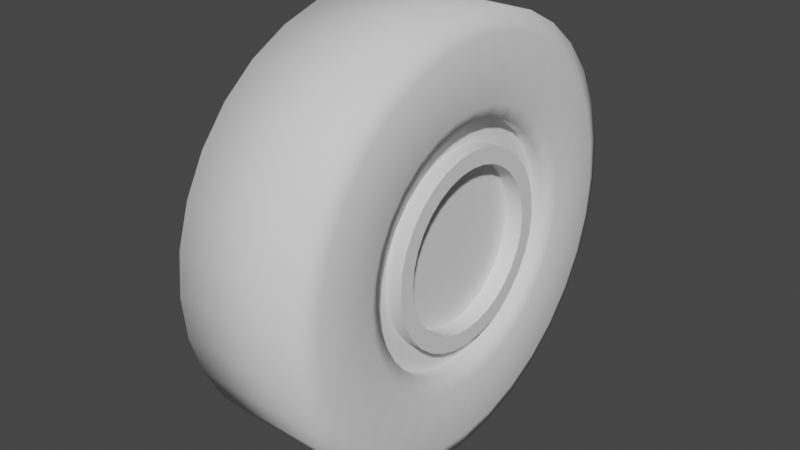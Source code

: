 # Source: car_wheel.blend  (saved by Blender 2.83.18; exported with 4.5.12 LTS)
import bpy
from mathutils import Matrix  # noqa: F401  (used for matrix-valued properties, if any)

bpy.ops.wm.read_factory_settings(use_empty=True)
scene = bpy.context.scene
scene.name = 'Scene'

# ---- collections
col_collection = bpy.data.collections.new('Collection'); scene.collection.children.link(col_collection)

# ---- node groups
ng_auto_smooth = bpy.data.node_groups.new('Auto Smooth', 'GeometryNodeTree')
_s = ng_auto_smooth.interface.new_socket(name='Geometry', in_out='OUTPUT', socket_type='NodeSocketGeometry')
_s = ng_auto_smooth.interface.new_socket(name='Geometry', in_out='INPUT', socket_type='NodeSocketGeometry')
_s = ng_auto_smooth.interface.new_socket(name='Angle', in_out='INPUT', socket_type='NodeSocketFloat')
_s.subtype = 'ANGLE'
_s.min_value = 0.0
_s.max_value = 3.142
ng_auto_smooth.is_modifier = True
_N = ng_auto_smooth.nodes; _L = ng_auto_smooth.links
n0 = _N.new('NodeGroupOutput'); n0.name = 'Group Output'; n0.location = (480, -100)
n1 = _N.new('NodeGroupInput'); n1.name = 'Group Input'; n1.location = (-420, -300)
n2 = _N.new('NodeGroupInput'); n2.name = 'Group Input.001'; n2.location = (-60, -100)
n3 = _N.new('GeometryNodeSetShadeSmooth'); n3.name = 'Set Shade Smooth'; n3.location = (120, -100)
n3.domain = 'EDGE'
n4 = _N.new('GeometryNodeSetShadeSmooth'); n4.name = 'Set Shade Smooth.001'; n4.location = (300, -100)
n5 = _N.new('GeometryNodeInputMeshEdgeAngle'); n5.name = 'Edge Angle'; n5.location = (-420, -220)
n6 = _N.new('GeometryNodeInputEdgeSmooth'); n6.name = 'Is Edge Smooth'; n6.location = (-60, -160)
n7 = _N.new('GeometryNodeInputShadeSmooth'); n7.name = 'Is Face Smooth'; n7.location = (-240, -340)
n8 = _N.new('FunctionNodeBooleanMath'); n8.name = 'Boolean Math'; n8.location = (-60, -220)
n9 = _N.new('FunctionNodeCompare'); n9.name = 'Compare'; n9.location = (-240, -180)
n9.operation = 'LESS_EQUAL'
_L.new(n5.outputs[0], n9.inputs[0])
_L.new(n4.outputs[0], n0.inputs[0])
_L.new(n1.outputs[1], n9.inputs[1])
_L.new(n9.outputs[0], n8.inputs[0])
_L.new(n7.outputs[0], n8.inputs[1])
_L.new(n2.outputs[0], n3.inputs[0])
_L.new(n6.outputs[0], n3.inputs[1])
_L.new(n3.outputs[0], n4.inputs[0])
_L.new(n8.outputs[0], n3.inputs[2])
n0.is_active_output = True

# ---- world
world_world = bpy.data.worlds.new('World'); scene.world = world_world
world_world.use_nodes = True; world_world.node_tree.nodes.clear()
_N = world_world.node_tree.nodes; _L = world_world.node_tree.links
n0 = _N.new('ShaderNodeOutputWorld'); n0.name = 'World Output'; n0.location = (300, 300)
n1 = _N.new('ShaderNodeBackground'); n1.name = 'Background'; n1.location = (10, 300)
n1.inputs[0].default_value = (0.05088, 0.05088, 0.05088, 1.0)
_L.new(n1.outputs[0], n0.inputs[0])
n0.is_active_output = True
world_world.color = (0.05088, 0.05088, 0.05088)
world_world.use_sun_shadow = False
world_world.sun_shadow_jitter_overblur = 0.0

# ---- meshes
me_circle = bpy.data.meshes.new('Circle')
me_circle.from_pydata([(0.0, 1.0, -0.179), (-0.1951, 0.9808, -0.179), (-0.3827, 0.9239, -0.179), (-0.5556, 0.8315, -0.179), (-0.7071, 0.7071, -0.179), (-0.8315, 0.5556, -0.179), (-0.9239, 0.3827, -0.179), (-0.9808, 0.1951, -0.179), (-1.0, 6.767e-08, -0.179), (-0.9808, -0.1951, -0.179), (-0.9239, -0.3827, -0.179), (-0.8315, -0.5556, -0.179), (-0.7071, -0.7071, -0.179), (-0.5556, -0.8315, -0.179), (-0.3827, -0.9239, -0.179), (-0.1951, -0.9808, -0.179), (3.258e-07, -1.0, -0.179), (0.1951, -0.9808, -0.179), (0.3827, -0.9239, -0.179), (0.5556, -0.8315, -0.179), (0.7071, -0.7071, -0.179), (0.8315, -0.5556, -0.179), (0.9239, -0.3827, -0.179), (0.9808, -0.1951, -0.179), (1.0, 9.578e-07, -0.179), (0.9808, 0.1951, -0.179), (0.9239, 0.3827, -0.179), (0.8315, 0.5556, -0.179), (0.7071, 0.7071, -0.179), (0.5556, 0.8315, -0.179), (0.3827, 0.9239, -0.179), (0.1951, 0.9808, -0.179), (0.0, 0.6858, -0.179), (-0.1338, 0.6726, -0.179), (-0.2625, 0.6336, -0.179), (-0.381, 0.5702, -0.179), (-0.4849, 0.4849, -0.179), (-0.5702, 0.381, -0.179), (-0.6336, 0.2625, -0.179), (-0.6726, 0.1338, -0.179), (-0.6858, 4.395e-08, -0.179), (-0.6726, -0.1338, -0.179), (-0.6336, -0.2625, -0.179), (-0.5702, -0.381, -0.179), (-0.4849, -0.4849, -0.179), (-0.381, -0.5702, -0.179), (-0.2625, -0.6336, -0.179), (-0.1338, -0.6726, -0.179), (2.235e-07, -0.6858, -0.179), (0.1338, -0.6726, -0.179), (0.2625, -0.6336, -0.179), (0.381, -0.5702, -0.179), (0.4849, -0.4849, -0.179), (0.5702, -0.381, -0.179), (0.6336, -0.2625, -0.179), (0.6726, -0.1338, -0.179), (0.6858, 6.544e-07, -0.179), (0.6726, 0.1338, -0.179), (0.6336, 0.2625, -0.179), (0.5702, 0.381, -0.179), (0.4849, 0.4849, -0.179), (0.381, 0.5702, -0.179), (0.2624, 0.6336, -0.179), (0.1338, 0.6726, -0.179), (-6.198e-16, 1.0, 0.5569), (-0.1951, 0.9808, 0.5569), (-0.3827, 0.9239, 0.5569), (-0.5556, 0.8315, 0.5569), (-0.7071, 0.7071, 0.5569), (-0.8315, 0.5556, 0.5569), (-0.9239, 0.3827, 0.5569), (-0.9808, 0.1951, 0.5569), (-1.0, 7.55e-08, 0.5569), (-0.9808, -0.1951, 0.5569), (-0.9239, -0.3827, 0.5569), (-0.8315, -0.5556, 0.5569), (-0.7071, -0.7071, 0.5569), (-0.5556, -0.8315, 0.5569), (-0.3827, -0.9239, 0.5569), (-0.1951, -0.9808, 0.5569), (3.258e-07, -1.0, 0.5569), (0.1951, -0.9808, 0.5569), (0.3827, -0.9239, 0.5569), (0.5556, -0.8315, 0.5569), (0.7071, -0.7071, 0.5569), (0.8315, -0.5556, 0.5569), (0.9239, -0.3827, 0.5569), (0.9808, -0.1951, 0.5569), (1.0, 9.656e-07, 0.5569), (0.9808, 0.1951, 0.5569), (0.9239, 0.3827, 0.5569), (0.8315, 0.5556, 0.5569), (0.7071, 0.7071, 0.5569), (0.5556, 0.8315, 0.5569), (0.3827, 0.9239, 0.5569), (0.1951, 0.9808, 0.5569), (-6.198e-16, 0.6858, 0.5569), (-0.1338, 0.6726, 0.5569), (-0.2625, 0.6336, 0.5569), (-0.381, 0.5702, 0.5569), (-0.4849, 0.4849, 0.5569), (-0.5702, 0.381, 0.5569), (-0.6336, 0.2625, 0.5569), (-0.6726, 0.1338, 0.5569), (-0.6858, 5.178e-08, 0.5569), (-0.6726, -0.1338, 0.5569), (-0.6336, -0.2625, 0.5569), (-0.5702, -0.381, 0.5569), (-0.4849, -0.4849, 0.5569), (-0.381, -0.5702, 0.5569), (-0.2625, -0.6336, 0.5569), (-0.1338, -0.6726, 0.5569), (2.235e-07, -0.6858, 0.5569), (0.1338, -0.6726, 0.5569), (0.2625, -0.6336, 0.5569), (0.381, -0.5702, 0.5569), (0.4849, -0.4849, 0.5569), (0.5702, -0.381, 0.5569), (0.6336, -0.2625, 0.5569), (0.6726, -0.1338, 0.5569), (0.6858, 6.622e-07, 0.5569), (0.6726, 0.1338, 0.5569), (0.6336, 0.2625, 0.5569), (0.5702, 0.381, 0.5569), (0.4849, 0.4849, 0.5569), (0.381, 0.5702, 0.5569), (0.2624, 0.6336, 0.5569), (0.1338, 0.6726, 0.5569), (-0.2138, 1.075, -0.1449), (0.0, 1.096, -0.1449), (-0.4193, 1.012, -0.1449), (-0.6087, 0.9111, -0.1449), (-0.7748, 0.7748, -0.1449), (-0.9111, 0.6087, -0.1449), (-1.012, 0.4193, -0.1449), (-1.075, 0.2138, -0.1449), (-1.096, 1.232e-07, -0.1449), (-1.075, -0.2138, -0.1449), (-1.012, -0.4193, -0.1449), (-0.9111, -0.6087, -0.1449), (-0.7748, -0.7748, -0.1449), (-0.6087, -0.9111, -0.1449), (-0.4193, -1.012, -0.1449), (-0.2138, -1.075, -0.1449), (3.57e-07, -1.096, -0.1449), (0.2138, -1.075, -0.1449), (0.4193, -1.012, -0.1449), (0.6087, -0.9111, -0.1449), (0.7748, -0.7748, -0.1449), (0.9111, -0.6087, -0.1449), (1.012, -0.4193, -0.1449), (1.075, -0.2138, -0.1449), (1.096, 1.098e-06, -0.1449), (1.075, 0.2138, -0.1449), (1.012, 0.4193, -0.1449), (0.9111, 0.6087, -0.1449), (0.7748, 0.7748, -0.1449), (0.6087, 0.9111, -0.1449), (0.4193, 1.012, -0.1449), (0.2138, 1.075, -0.1449), (-0.2138, 1.075, 0.5228), (0.0, 1.096, 0.5228), (-0.4193, 1.012, 0.5228), (-0.6087, 0.9111, 0.5228), (-0.7748, 0.7748, 0.5228), (-0.9111, 0.6087, 0.5228), (-1.012, 0.4193, 0.5228), (-1.075, 0.2138, 0.5228), (-1.096, 1.257e-07, 0.5228), (-1.075, -0.2138, 0.5228), (-1.012, -0.4193, 0.5228), (-0.9111, -0.6087, 0.5228), (-0.7748, -0.7748, 0.5228), (-0.6087, -0.9111, 0.5228), (-0.4193, -1.012, 0.5228), (-0.2138, -1.075, 0.5228), (3.57e-07, -1.096, 0.5228), (0.2138, -1.075, 0.5228), (0.4193, -1.012, 0.5228), (0.6087, -0.9111, 0.5228), (0.7748, -0.7748, 0.5228), (0.9111, -0.6087, 0.5228), (1.012, -0.4193, 0.5228), (1.075, -0.2138, 0.5228), (1.096, 1.101e-06, 0.5228), (1.075, 0.2138, 0.5228), (1.012, 0.4193, 0.5228), (0.9111, 0.6087, 0.5228), (0.7748, 0.7748, 0.5228), (0.6087, 0.9111, 0.5228), (0.4193, 1.012, 0.5228), (0.2138, 1.075, 0.5228), (-0.1183, 0.5948, -0.1468), (8.279e-08, 0.6064, -0.1468), (-0.2321, 0.5603, -0.1468), (-0.3369, 0.5042, -0.1468), (-0.4288, 0.4288, -0.1468), (-0.5042, 0.3369, -0.1468), (-0.5603, 0.2321, -0.1468), (-0.5948, 0.1183, -0.1468), (-0.6064, 9.315e-08, -0.1468), (-0.5948, -0.1183, -0.1468), (-0.5603, -0.2321, -0.1468), (-0.5042, -0.3369, -0.1468), (-0.4288, -0.4288, -0.1468), (-0.3369, -0.5042, -0.1468), (-0.2321, -0.5603, -0.1468), (-0.1183, -0.5948, -0.1468), (2.804e-07, -0.6064, -0.1468), (0.1183, -0.5948, -0.1468), (0.2321, -0.5603, -0.1468), (0.3369, -0.5042, -0.1468), (0.4288, -0.4288, -0.1468), (0.5042, -0.3369, -0.1468), (0.5603, -0.2321, -0.1468), (0.5948, -0.1183, -0.1468), (0.6064, 6.329e-07, -0.1468), (0.5948, 0.1183, -0.1468), (0.5603, 0.2321, -0.1468), (0.5042, 0.3369, -0.1468), (0.4288, 0.4288, -0.1468), (0.3369, 0.5042, -0.1468), (0.2321, 0.5603, -0.1468), (0.1183, 0.5948, -0.1468), (-0.1183, 0.5948, 0.5246), (8.279e-08, 0.6064, 0.5246), (-0.2321, 0.5603, 0.5246), (-0.3369, 0.5042, 0.5246), (-0.4288, 0.4288, 0.5246), (-0.5042, 0.3369, 0.5246), (-0.5603, 0.2321, 0.5246), (-0.5948, 0.1183, 0.5246), (-0.6064, 1.01e-07, 0.5246), (-0.5948, -0.1183, 0.5246), (-0.5603, -0.2321, 0.5246), (-0.5042, -0.3369, 0.5246), (-0.4288, -0.4288, 0.5246), (-0.3369, -0.5042, 0.5246), (-0.2321, -0.5603, 0.5246), (-0.1183, -0.5948, 0.5246), (2.804e-07, -0.6064, 0.5246), (0.1183, -0.5948, 0.5246), (0.2321, -0.5603, 0.5246), (0.3369, -0.5042, 0.5246), (0.4288, -0.4288, 0.5246), (0.5042, -0.3369, 0.5246), (0.5603, -0.2321, 0.5246), (0.5948, -0.1183, 0.5246), (0.6064, 6.408e-07, 0.5246), (0.5948, 0.1183, 0.5246), (0.5603, 0.2321, 0.5246), (0.5042, 0.3369, 0.5246), (0.4288, 0.4288, 0.5246), (0.3369, 0.5042, 0.5246), (0.2321, 0.5603, 0.5246), (0.1183, 0.5948, 0.5246), (0.0003417, 0.6557, -0.2915), (0.0003417, 0.6557, 0.4626), (0.1281, 0.6431, -0.2915), (0.1281, 0.6431, 0.4626), (0.2509, 0.6059, -0.2915), (0.2509, 0.6059, 0.4626), (0.3641, 0.5454, -0.2915), (0.3641, 0.5454, 0.4626), (0.4633, 0.4639, -0.2915), (0.4633, 0.4639, 0.4626), (0.5447, 0.3647, -0.2915), (0.5447, 0.3647, 0.4626), (0.6052, 0.2516, -0.2915), (0.6052, 0.2516, 0.4626), (0.6424, 0.1287, -0.2915), (0.6424, 0.1287, 0.4626), (0.655, 0.001022, -0.2915), (0.655, 0.001022, 0.4626), (0.6424, -0.1267, -0.2915), (0.6424, -0.1267, 0.4626), (0.6052, -0.2495, -0.2915), (0.6052, -0.2495, 0.4626), (0.5447, -0.3627, -0.2915), (0.5447, -0.3627, 0.4626), (0.4633, -0.4619, -0.2915), (0.4633, -0.4619, 0.4626), (0.3641, -0.5433, -0.2915), (0.3641, -0.5433, 0.4626), (0.2509, -0.6038, -0.2915), (0.2509, -0.6038, 0.4626), (0.1281, -0.6411, -0.2915), (0.1281, -0.6411, 0.4626), (0.0003414, -0.6536, -0.2915), (0.0003414, -0.6536, 0.4626), (-0.1274, -0.6411, -0.2915), (-0.1274, -0.6411, 0.4626), (-0.2502, -0.6038, -0.2915), (-0.2502, -0.6038, 0.4626), (-0.3634, -0.5433, -0.2915), (-0.3634, -0.5433, 0.4626), (-0.4626, -0.4619, -0.2915), (-0.4626, -0.4619, 0.4626), (-0.544, -0.3627, -0.2915), (-0.544, -0.3627, 0.4626), (-0.6045, -0.2495, -0.2915), (-0.6045, -0.2495, 0.4626), (-0.6417, -0.1267, -0.2915), (-0.6417, -0.1267, 0.4626), (-0.6543, 0.001023, -0.2915), (-0.6543, 0.001023, 0.4626), (-0.6417, 0.1287, -0.2915), (-0.6417, 0.1287, 0.4626), (-0.6045, 0.2516, -0.2915), (-0.6045, 0.2516, 0.4626), (-0.544, 0.3647, -0.2915), (-0.544, 0.3647, 0.4626), (-0.4626, 0.4639, -0.2915), (-0.4626, 0.4639, 0.4626), (-0.3634, 0.5454, -0.2915), (-0.3634, 0.5454, 0.4626), (-0.2502, 0.6059, -0.2915), (-0.2502, 0.6059, 0.4626), (-0.1274, 0.6431, -0.2915), (-0.1274, 0.6431, 0.4626), (0.09583, 0.4811, 0.4626), (0.0003417, 0.4905, 0.4626), (0.1876, 0.4532, 0.4626), (0.2723, 0.408, 0.4626), (0.3464, 0.3471, 0.4626), (0.4073, 0.273, 0.4626), (0.4525, 0.1883, 0.4626), (0.4804, 0.09651, 0.4626), (0.4898, 0.001023, 0.4626), (0.4804, -0.09447, 0.4626), (0.4525, -0.1863, 0.4626), (0.4073, -0.2709, 0.4626), (0.3464, -0.3451, 0.4626), (0.2723, -0.4059, 0.4626), (0.1876, -0.4512, 0.4626), (0.09583, -0.479, 0.4626), (0.0003416, -0.4884, 0.4626), (-0.09515, -0.479, 0.4626), (-0.187, -0.4512, 0.4626), (-0.2716, -0.4059, 0.4626), (-0.3458, -0.3451, 0.4626), (-0.4066, -0.2709, 0.4626), (-0.4519, -0.1863, 0.4626), (-0.4797, -0.09447, 0.4626), (-0.4891, 0.001023, 0.4626), (-0.4797, 0.09651, 0.4626), (-0.4519, 0.1883, 0.4626), (-0.4066, 0.273, 0.4626), (-0.3458, 0.3471, 0.4626), (-0.2716, 0.408, 0.4626), (-0.187, 0.4532, 0.4626), (-0.09515, 0.4811, 0.4626), (0.09583, 0.4811, 0.5444), (0.0003417, 0.4905, 0.5444), (0.1876, 0.4532, 0.5444), (0.2723, 0.408, 0.5444), (0.3464, 0.3471, 0.5444), (0.4073, 0.273, 0.5444), (0.4525, 0.1883, 0.5444), (0.4804, 0.09651, 0.5444), (0.4898, 0.001023, 0.5444), (0.4804, -0.09447, 0.5444), (0.4525, -0.1863, 0.5444), (0.4073, -0.2709, 0.5444), (0.3464, -0.3451, 0.5444), (0.2723, -0.4059, 0.5444), (0.1876, -0.4512, 0.5444), (0.09583, -0.479, 0.5444), (0.0003416, -0.4884, 0.5444), (-0.09515, -0.479, 0.5444), (-0.187, -0.4512, 0.5444), (-0.2716, -0.4059, 0.5444), (-0.3458, -0.3451, 0.5444), (-0.4066, -0.2709, 0.5444), (-0.4519, -0.1863, 0.5444), (-0.4797, -0.09447, 0.5444), (-0.4891, 0.001023, 0.5444), (-0.4797, 0.09651, 0.5444), (-0.4519, 0.1883, 0.5444), (-0.4066, 0.273, 0.5444), (-0.3458, 0.3471, 0.5444), (-0.2716, 0.408, 0.5444), (-0.187, 0.4532, 0.5444), (-0.09515, 0.4811, 0.5444), (0.07979, 0.4004, 0.5444), (0.0003417, 0.4082, 0.5444), (0.1562, 0.3772, 0.5444), (0.2266, 0.3396, 0.5444), (0.2883, 0.289, 0.5444), (0.3389, 0.2273, 0.5444), (0.3766, 0.1569, 0.5444), (0.3997, 0.08047, 0.5444), (0.4076, 0.001023, 0.5444), (0.3997, -0.07842, 0.5444), (0.3766, -0.1548, 0.5444), (0.3389, -0.2252, 0.5444), (0.2883, -0.2869, 0.5444), (0.2266, -0.3376, 0.5444), (0.1562, -0.3752, 0.5444), (0.07979, -0.3984, 0.5444), (0.0003416, -0.4062, 0.5444), (-0.0791, -0.3984, 0.5444), (-0.1555, -0.3752, 0.5444), (-0.2259, -0.3376, 0.5444), (-0.2876, -0.2869, 0.5444), (-0.3383, -0.2252, 0.5444), (-0.3759, -0.1548, 0.5444), (-0.3991, -0.07842, 0.5444), (-0.4069, 0.001023, 0.5444), (-0.3991, 0.08047, 0.5444), (-0.3759, 0.1569, 0.5444), (-0.3383, 0.2273, 0.5444), (-0.2876, 0.289, 0.5444), (-0.2259, 0.3396, 0.5444), (-0.1555, 0.3772, 0.5444), (-0.0791, 0.4004, 0.5444), (0.07979, 0.4004, 0.4507), (0.0003417, 0.4082, 0.4507), (0.1562, 0.3772, 0.4507), (0.2266, 0.3396, 0.4507), (0.2883, 0.289, 0.4507), (0.3389, 0.2273, 0.4507), (0.3766, 0.1569, 0.4507), (0.3997, 0.08047, 0.4507), (0.4076, 0.001023, 0.4507), (0.3997, -0.07842, 0.4507), (0.3766, -0.1548, 0.4507), (0.3389, -0.2252, 0.4507), (0.2883, -0.2869, 0.4507), (0.2266, -0.3376, 0.4507), (0.1562, -0.3752, 0.4507), (0.07979, -0.3984, 0.4507), (0.0003416, -0.4062, 0.4507), (-0.0791, -0.3984, 0.4507), (-0.1555, -0.3752, 0.4507), (-0.2259, -0.3376, 0.4507), (-0.2876, -0.2869, 0.4507), (-0.3383, -0.2252, 0.4507), (-0.3759, -0.1548, 0.4507), (-0.3991, -0.07842, 0.4507), (-0.4069, 0.001023, 0.4507), (-0.3991, 0.08047, 0.4507), (-0.3759, 0.1569, 0.4507), (-0.3383, 0.2273, 0.4507), (-0.2876, 0.289, 0.4507), (-0.2259, 0.3396, 0.4507), (-0.1555, 0.3772, 0.4507), (-0.0791, 0.4004, 0.4507)], [], [(26, 25, 57, 58), (13, 12, 44, 45), (27, 26, 58, 59), (14, 13, 45, 46), (1, 0, 32, 33), (28, 27, 59, 60), (15, 14, 46, 47), (2, 1, 33, 34), (29, 28, 60, 61), (16, 15, 47, 48), (3, 2, 34, 35), (30, 29, 61, 62), (17, 16, 48, 49), (4, 3, 35, 36), (31, 30, 62, 63), (18, 17, 49, 50), (5, 4, 36, 37), (0, 31, 63, 32), (19, 18, 50, 51), (6, 5, 37, 38), (20, 19, 51, 52), (7, 6, 38, 39), (21, 20, 52, 53), (8, 7, 39, 40), (22, 21, 53, 54), (9, 8, 40, 41), (23, 22, 54, 55), (10, 9, 41, 42), (24, 23, 55, 56), (11, 10, 42, 43), (25, 24, 56, 57), (12, 11, 43, 44), (90, 122, 121, 89), (77, 109, 108, 76), (91, 123, 122, 90), (78, 110, 109, 77), (65, 97, 96, 64), (92, 124, 123, 91), (79, 111, 110, 78), (66, 98, 97, 65), (93, 125, 124, 92), (80, 112, 111, 79), (67, 99, 98, 66), (94, 126, 125, 93), (81, 113, 112, 80), (68, 100, 99, 67), (95, 127, 126, 94), (82, 114, 113, 81), (69, 101, 100, 68), (64, 96, 127, 95), (83, 115, 114, 82), (70, 102, 101, 69), (84, 116, 115, 83), (71, 103, 102, 70), (85, 117, 116, 84), (72, 104, 103, 71), (86, 118, 117, 85), (73, 105, 104, 72), (87, 119, 118, 86), (74, 106, 105, 73), (88, 120, 119, 87), (75, 107, 106, 74), (89, 121, 120, 88), (76, 108, 107, 75), (46, 206, 207, 47), (119, 247, 246, 118), (67, 163, 164, 68), (45, 205, 206, 46), (118, 246, 245, 117), (93, 189, 190, 94), (44, 204, 205, 45), (117, 245, 244, 116), (21, 149, 148, 20), (43, 203, 204, 44), (116, 244, 243, 115), (66, 162, 163, 67), (42, 202, 203, 43), (115, 243, 242, 114), (92, 188, 189, 93), (41, 201, 202, 42), (20, 148, 147, 19), (114, 242, 241, 113), (65, 160, 162, 66), (40, 200, 201, 41), (91, 187, 188, 92), (113, 241, 240, 112), (19, 147, 146, 18), (39, 199, 200, 40), (64, 161, 160, 65), (112, 240, 239, 111), (90, 186, 187, 91), (38, 198, 199, 39), (18, 146, 145, 17), (111, 239, 238, 110), (89, 185, 186, 90), (37, 197, 198, 38), (17, 145, 144, 16), (63, 223, 193, 32), (88, 184, 185, 89), (110, 238, 237, 109), (16, 144, 143, 15), (36, 196, 197, 37), (87, 183, 184, 88), (62, 222, 223, 63), (15, 143, 142, 14), (109, 237, 236, 108), (86, 182, 183, 87), (35, 195, 196, 36), (14, 142, 141, 13), (85, 181, 182, 86), (61, 221, 222, 62), (13, 141, 140, 12), (84, 180, 181, 85), (108, 236, 235, 107), (12, 140, 139, 11), (83, 179, 180, 84), (34, 194, 195, 35), (11, 139, 138, 10), (82, 178, 179, 83), (60, 220, 221, 61), (10, 138, 137, 9), (81, 177, 178, 82), (107, 235, 234, 106), (9, 137, 136, 8), (80, 176, 177, 81), (33, 192, 194, 34), (59, 219, 220, 60), (8, 136, 135, 7), (136, 168, 167, 135), (137, 169, 168, 136), (138, 170, 169, 137), (139, 171, 170, 138), (140, 172, 171, 139), (141, 173, 172, 140), (142, 174, 173, 141), (143, 175, 174, 142), (144, 176, 175, 143), (145, 177, 176, 144), (146, 178, 177, 145), (147, 179, 178, 146), (148, 180, 179, 147), (149, 181, 180, 148), (150, 182, 181, 149), (151, 183, 182, 150), (152, 184, 183, 151), (153, 185, 184, 152), (154, 186, 185, 153), (155, 187, 186, 154), (128, 160, 161, 129), (156, 188, 187, 155), (130, 162, 160, 128), (157, 189, 188, 156), (131, 163, 162, 130), (158, 190, 189, 157), (132, 164, 163, 131), (159, 191, 190, 158), (133, 165, 164, 132), (129, 161, 191, 159), (134, 166, 165, 133), (135, 167, 166, 134), (22, 150, 149, 21), (94, 190, 191, 95), (68, 164, 165, 69), (23, 151, 150, 22), (95, 191, 161, 64), (69, 165, 166, 70), (24, 152, 151, 23), (70, 166, 167, 71), (25, 153, 152, 24), (71, 167, 168, 72), (26, 154, 153, 25), (72, 168, 169, 73), (27, 155, 154, 26), (1, 128, 129, 0), (73, 169, 170, 74), (28, 156, 155, 27), (2, 130, 128, 1), (74, 170, 171, 75), (29, 157, 156, 28), (3, 131, 130, 2), (75, 171, 172, 76), (30, 158, 157, 29), (4, 132, 131, 3), (76, 172, 173, 77), (31, 159, 158, 30), (5, 133, 132, 4), (77, 173, 174, 78), (0, 129, 159, 31), (6, 134, 133, 5), (78, 174, 175, 79), (7, 135, 134, 6), (79, 175, 176, 80), (219, 251, 252, 220), (192, 224, 226, 194), (220, 252, 253, 221), (194, 226, 227, 195), (221, 253, 254, 222), (195, 227, 228, 196), (222, 254, 255, 223), (196, 228, 229, 197), (223, 255, 225, 193), (197, 229, 230, 198), (198, 230, 231, 199), (199, 231, 232, 200), (200, 232, 233, 201), (201, 233, 234, 202), (202, 234, 235, 203), (203, 235, 236, 204), (204, 236, 237, 205), (205, 237, 238, 206), (206, 238, 239, 207), (207, 239, 240, 208), (208, 240, 241, 209), (209, 241, 242, 210), (210, 242, 243, 211), (211, 243, 244, 212), (212, 244, 245, 213), (213, 245, 246, 214), (214, 246, 247, 215), (215, 247, 248, 216), (216, 248, 249, 217), (217, 249, 250, 218), (218, 250, 251, 219), (193, 225, 224, 192), (120, 248, 247, 119), (47, 207, 208, 48), (121, 249, 248, 120), (48, 208, 209, 49), (122, 250, 249, 121), (49, 209, 210, 50), (123, 251, 250, 122), (97, 224, 225, 96), (50, 210, 211, 51), (124, 252, 251, 123), (98, 226, 224, 97), (51, 211, 212, 52), (125, 253, 252, 124), (99, 227, 226, 98), (52, 212, 213, 53), (126, 254, 253, 125), (100, 228, 227, 99), (53, 213, 214, 54), (127, 255, 254, 126), (101, 229, 228, 100), (54, 214, 215, 55), (96, 225, 255, 127), (102, 230, 229, 101), (55, 215, 216, 56), (103, 231, 230, 102), (56, 216, 217, 57), (104, 232, 231, 103), (57, 217, 218, 58), (105, 233, 232, 104), (58, 218, 219, 59), (32, 193, 192, 33), (106, 234, 233, 105), (256, 257, 259, 258), (258, 259, 261, 260), (260, 261, 263, 262), (262, 263, 265, 264), (264, 265, 267, 266), (266, 267, 269, 268), (268, 269, 271, 270), (270, 271, 273, 272), (272, 273, 275, 274), (274, 275, 277, 276), (276, 277, 279, 278), (278, 279, 281, 280), (280, 281, 283, 282), (282, 283, 285, 284), (284, 285, 287, 286), (286, 287, 289, 288), (288, 289, 291, 290), (290, 291, 293, 292), (292, 293, 295, 294), (294, 295, 297, 296), (296, 297, 299, 298), (298, 299, 301, 300), (300, 301, 303, 302), (302, 303, 305, 304), (304, 305, 307, 306), (306, 307, 309, 308), (308, 309, 311, 310), (310, 311, 313, 312), (312, 313, 315, 314), (314, 315, 317, 316), (301, 299, 341, 342), (316, 317, 319, 318), (318, 319, 257, 256), (256, 258, 260, 262, 264, 266, 268, 270, 272, 274, 276, 278, 280, 282, 284, 286, 288, 290, 292, 294, 296, 298, 300, 302, 304, 306, 308, 310, 312, 314, 316, 318), (344, 343, 375, 376), (319, 317, 350, 351), (275, 273, 328, 329), (293, 291, 337, 338), (311, 309, 346, 347), (267, 265, 324, 325), (285, 283, 333, 334), (303, 301, 342, 343), (259, 257, 321, 320), (257, 319, 351, 321), (277, 275, 329, 330), (295, 293, 338, 339), (313, 311, 347, 348), (269, 267, 325, 326), (287, 285, 334, 335), (305, 303, 343, 344), (261, 259, 320, 322), (279, 277, 330, 331), (297, 295, 339, 340), (315, 313, 348, 349), (271, 269, 326, 327), (289, 287, 335, 336), (307, 305, 344, 345), (263, 261, 322, 323), (281, 279, 331, 332), (299, 297, 340, 341), (317, 315, 349, 350), (273, 271, 327, 328), (291, 289, 336, 337), (309, 307, 345, 346), (265, 263, 323, 324), (283, 281, 332, 333), (379, 378, 410, 411), (331, 330, 362, 363), (345, 344, 376, 377), (332, 331, 363, 364), (346, 345, 377, 378), (333, 332, 364, 365), (347, 346, 378, 379), (334, 333, 365, 366), (320, 321, 353, 352), (348, 347, 379, 380), (335, 334, 366, 367), (322, 320, 352, 354), (349, 348, 380, 381), (336, 335, 367, 368), (323, 322, 354, 355), (350, 349, 381, 382), (337, 336, 368, 369), (324, 323, 355, 356), (351, 350, 382, 383), (338, 337, 369, 370), (325, 324, 356, 357), (321, 351, 383, 353), (339, 338, 370, 371), (326, 325, 357, 358), (340, 339, 371, 372), (327, 326, 358, 359), (341, 340, 372, 373), (328, 327, 359, 360), (342, 341, 373, 374), (329, 328, 360, 361), (343, 342, 374, 375), (330, 329, 361, 362), (387, 386, 418, 419), (366, 365, 397, 398), (352, 353, 385, 384), (380, 379, 411, 412), (367, 366, 398, 399), (354, 352, 384, 386), (381, 380, 412, 413), (368, 367, 399, 400), (355, 354, 386, 387), (382, 381, 413, 414), (369, 368, 400, 401), (356, 355, 387, 388), (383, 382, 414, 415), (370, 369, 401, 402), (357, 356, 388, 389), (353, 383, 415, 385), (371, 370, 402, 403), (358, 357, 389, 390), (372, 371, 403, 404), (359, 358, 390, 391), (373, 372, 404, 405), (360, 359, 391, 392), (374, 373, 405, 406), (361, 360, 392, 393), (375, 374, 406, 407), (362, 361, 393, 394), (376, 375, 407, 408), (363, 362, 394, 395), (377, 376, 408, 409), (364, 363, 395, 396), (378, 377, 409, 410), (365, 364, 396, 397), (416, 417, 447, 446, 445, 444, 443, 442, 441, 440, 439, 438, 437, 436, 435, 434, 433, 432, 431, 430, 429, 428, 427, 426, 425, 424, 423, 422, 421, 420, 419, 418), (414, 413, 445, 446), (401, 400, 432, 433), (388, 387, 419, 420), (415, 414, 446, 447), (402, 401, 433, 434), (389, 388, 420, 421), (385, 415, 447, 417), (403, 402, 434, 435), (390, 389, 421, 422), (404, 403, 435, 436), (391, 390, 422, 423), (405, 404, 436, 437), (392, 391, 423, 424), (406, 405, 437, 438), (393, 392, 424, 425), (407, 406, 438, 439), (394, 393, 425, 426), (408, 407, 439, 440), (395, 394, 426, 427), (409, 408, 440, 441), (396, 395, 427, 428), (410, 409, 441, 442), (397, 396, 428, 429), (411, 410, 442, 443), (398, 397, 429, 430), (384, 385, 417, 416), (412, 411, 443, 444), (399, 398, 430, 431), (386, 384, 416, 418), (413, 412, 444, 445), (400, 399, 431, 432)])
me_circle.polygons.foreach_set('use_smooth', [True] * 418)
_uv = me_circle.uv_layers.new(name='UVMap')
_uv.uv.foreach_set('vector', [0.0, 0.0, 0.0, 0.0, 0.0, 0.0, 0.0, 0.0, 0.0, 0.0, 0.0, 0.0, 0.0, 0.0, 0.0, 0.0, 0.0, 0.0, 0.0, 0.0, 0.0, 0.0, 0.0, 0.0, 0.0, 0.0, 0.0, 0.0, 0.0, 0.0, 0.0, 0.0, 0.0, 0.0, 0.0, 0.0, 0.0, 0.0, 0.0, 0.0, 0.0, 0.0, 0.0, 0.0, 0.0, 0.0, 0.0, 0.0, 0.0, 0.0, 0.0, 0.0, 0.0, 0.0, 0.0, 0.0, 0.0, 0.0, 0.0, 0.0, 0.0, 0.0, 0.0, 0.0, 0.0, 0.0, 0.0, 0.0, 0.0, 0.0, 0.0, 0.0, 0.0, 0.0, 0.0, 0.0, 0.0, 0.0, 0.0, 0.0, 0.0, 0.0, 0.0, 0.0, 0.0, 0.0, 0.0, 0.0, 0.0, 0.0, 0.0, 0.0, 0.0, 0.0, 0.0, 0.0, 0.0, 0.0, 0.0, 0.0, 0.0, 0.0, 0.0, 0.0, 0.0, 0.0, 0.0, 0.0, 0.0, 0.0, 0.0, 0.0, 0.0, 0.0, 0.0, 0.0, 0.0, 0.0, 0.0, 0.0, 0.0, 0.0, 0.0, 0.0, 0.0, 0.0, 0.0, 0.0, 0.0, 0.0, 0.0, 0.0, 0.0, 0.0, 0.0, 0.0, 0.0, 0.0, 0.0, 0.0, 0.0, 0.0, 0.0, 0.0, 0.0, 0.0, 0.0, 0.0, 0.0, 0.0, 0.0, 0.0, 0.0, 0.0, 0.0, 0.0, 0.0, 0.0, 0.0, 0.0, 0.0, 0.0, 0.0, 0.0, 0.0, 0.0, 0.0, 0.0, 0.0, 0.0, 0.0, 0.0, 0.0, 0.0, 0.0, 0.0, 0.0, 0.0, 0.0, 0.0, 0.0, 0.0, 0.0, 0.0, 0.0, 0.0, 0.0, 0.0, 0.0, 0.0, 0.0, 0.0, 0.0, 0.0, 0.0, 0.0, 0.0, 0.0, 0.0, 0.0, 0.0, 0.0, 0.0, 0.0, 0.0, 0.0, 0.0, 0.0, 0.0, 0.0, 0.0, 0.0, 0.0, 0.0, 0.0, 0.0, 0.0, 0.0, 0.0, 0.0, 0.0, 0.0, 0.0, 0.0, 0.0, 0.0, 0.0, 0.0, 0.0, 0.0, 0.0, 0.0, 0.0, 0.0, 0.0, 0.0, 0.0, 0.0, 0.0, 0.0, 0.0, 0.0, 0.0, 0.0, 0.0, 0.0, 0.0, 0.0, 0.0, 0.0, 0.0, 0.0, 0.0, 0.0, 0.0, 0.0, 0.0, 0.0, 0.0, 0.0, 0.0, 0.0, 0.0, 0.0, 0.0, 0.0, 0.0, 0.0, 0.0, 0.0, 0.0, 0.0, 0.0, 0.0, 0.0, 0.0, 0.0, 0.0, 0.0, 0.0, 0.0, 0.0, 0.0, 0.0, 0.0, 0.0, 0.0, 0.0, 0.0, 0.0, 0.0, 0.0, 0.0, 0.0, 0.0, 0.0, 0.0, 0.0, 0.0, 0.0, 0.0, 0.0, 0.0, 0.0, 0.0, 0.0, 0.0, 0.0, 0.0, 0.0, 0.0, 0.0, 0.0, 0.0, 0.0, 0.0, 0.0, 0.0, 0.0, 0.0, 0.0, 0.0, 0.0, 0.0, 0.0, 0.0, 0.0, 0.0, 0.0, 0.0, 0.0, 0.0, 0.0, 0.0, 0.0, 0.0, 0.0, 0.0, 0.0, 0.0, 0.0, 0.0, 0.0, 0.0, 0.0, 0.0, 0.0, 0.0, 0.0, 0.0, 0.0, 0.0, 0.0, 0.0, 0.0, 0.0, 0.0, 0.0, 0.0, 0.0, 0.0, 0.0, 0.0, 0.0, 0.0, 0.0, 0.0, 0.0, 0.0, 0.0, 0.0, 0.0, 0.0, 0.0, 0.0, 0.0, 0.0, 0.0, 0.0, 0.0, 0.0, 0.0, 0.0, 0.0, 0.0, 0.0, 0.0, 0.0, 0.0, 0.0, 0.0, 0.0, 0.0, 0.0, 0.0, 0.0, 0.0, 0.0, 0.0, 0.0, 0.0, 0.0, 0.0, 0.0, 0.0, 0.0, 0.0, 0.0, 0.0, 0.0, 0.0, 0.0, 0.0, 0.0, 0.0, 0.0, 0.0, 0.0, 0.0, 0.0, 0.0, 0.0, 0.0, 0.0, 0.0, 0.0, 0.0, 0.0, 0.0, 0.0, 0.0, 0.0, 0.0, 0.0, 0.0, 0.0, 0.0, 0.0, 0.0, 0.0, 0.0, 0.0, 0.0, 0.0, 0.0, 0.0, 0.0, 0.0, 0.0, 0.0, 0.0, 0.0, 0.0, 0.0, 0.0, 0.0, 0.0, 0.0, 0.0, 0.0, 0.0, 0.0, 0.0, 0.0, 0.0, 0.0, 0.0, 0.0, 0.0, 0.0, 0.0, 0.0, 0.0, 0.0, 0.0, 0.0, 0.0, 0.0, 0.0, 0.0, 0.0, 0.0, 0.0, 0.0, 0.0, 0.0, 0.0, 0.0, 0.0, 0.0, 0.0, 0.0, 0.0, 0.0, 0.0, 0.0, 0.0, 0.0, 0.0, 0.0, 0.0, 0.0, 0.0, 0.0, 0.0, 0.0, 0.0, 0.0, 0.0, 0.0, 0.0, 0.0, 0.0, 0.0, 0.0, 0.0, 0.0, 0.0, 0.0, 0.0, 0.0, 0.0, 0.0, 0.0, 0.0, 0.0, 0.0, 0.0, 0.0, 0.0, 0.0, 0.0, 0.0, 0.0, 0.0, 0.0, 0.0, 0.0, 0.0, 0.0, 0.0, 0.0, 0.0, 0.0, 0.0, 0.0, 0.0, 0.0, 0.0, 0.0, 0.0, 0.0, 0.0, 0.0, 0.0, 0.0, 0.0, 0.0, 0.0, 0.0, 0.0, 0.0, 0.0, 0.0, 0.0, 0.0, 0.0, 0.0, 0.0, 0.0, 0.0, 0.0, 0.0, 0.0, 0.0, 0.0, 0.0, 0.0, 0.0, 0.0, 0.0, 0.0, 0.0, 0.0, 0.0, 0.0, 0.0, 0.0, 0.0, 0.0, 0.0, 0.0, 0.0, 0.0, 0.0, 0.0, 0.0, 0.0, 0.0, 0.0, 0.0, 0.0, 0.0, 0.0, 0.0, 0.0, 0.0, 0.0, 0.0, 0.0, 0.0, 0.0, 0.0, 0.0, 0.0, 0.0, 0.0, 0.0, 0.0, 0.0, 0.0, 0.0, 0.0, 0.0, 0.0, 0.0, 0.0, 0.0, 0.0, 0.0, 0.0, 0.0, 0.0, 0.0, 0.0, 0.0, 0.0, 0.0, 0.0, 0.0, 0.0, 0.0, 0.0, 0.0, 0.0, 0.0, 0.0, 0.0, 0.0, 0.0, 0.0, 0.0, 0.0, 0.0, 0.0, 0.0, 0.0, 0.0, 0.0, 0.0, 0.0, 0.0, 0.0, 0.0, 0.0, 0.0, 0.0, 0.0, 0.0, 0.0, 0.0, 0.0, 0.0, 0.0, 0.0, 0.0, 0.0, 0.0, 0.0, 0.0, 0.0, 0.0, 0.0, 0.0, 0.0, 0.0, 0.0, 0.0, 0.0, 0.0, 0.0, 0.0, 0.0, 0.0, 0.0, 0.0, 0.0, 0.0, 0.0, 0.0, 0.0, 0.0, 0.0, 0.0, 0.0, 0.0, 0.0, 0.0, 0.0, 0.0, 0.0, 0.0, 0.0, 0.0, 0.0, 0.0, 0.0, 0.0, 0.0, 0.0, 0.0, 0.0, 0.0, 0.0, 0.0, 0.0, 0.0, 0.0, 0.0, 0.0, 0.0, 0.0, 0.0, 0.0, 0.0, 0.0, 0.0, 0.0, 0.0, 0.0, 0.0, 0.0, 0.0, 0.0, 0.0, 0.0, 0.0, 0.0, 0.0, 0.0, 0.0, 0.0, 0.0, 0.0, 0.0, 0.0, 0.0, 0.0, 0.0, 0.0, 0.0, 0.0, 0.0, 0.0, 0.0, 0.0, 0.0, 0.0, 0.0, 0.0, 0.0, 0.0, 0.0, 0.0, 0.0, 0.0, 0.0, 0.0, 0.0, 0.0, 0.0, 0.0, 0.0, 0.0, 0.0, 0.0, 0.0, 0.0, 0.0, 0.0, 0.0, 0.0, 0.0, 0.0, 0.0, 0.0, 0.0, 0.0, 0.0, 0.0, 0.0, 0.0, 0.0, 0.0, 0.0, 0.0, 0.0, 0.0, 0.0, 0.0, 0.0, 0.0, 0.0, 0.0, 0.0, 0.0, 0.0, 0.0, 0.0, 0.0, 0.0, 0.0, 0.0, 0.0, 0.0, 0.0, 0.0, 0.0, 0.0, 0.0, 0.0, 0.0, 0.0, 0.0, 0.0, 0.0, 0.0, 0.0, 0.0, 0.0, 0.0, 0.0, 0.0, 0.0, 0.0, 0.0, 0.0, 0.0, 0.0, 0.0, 0.0, 0.0, 0.0, 0.0, 0.0, 0.0, 0.0, 0.0, 0.0, 0.0, 0.0, 0.0, 0.0, 0.0, 0.0, 0.0, 0.0, 0.0, 0.0, 0.0, 0.0, 0.0, 0.0, 0.0, 0.0, 0.0, 0.0, 0.0, 0.0, 0.0, 0.0, 0.0, 0.0, 0.0, 0.0, 0.0, 0.0, 0.0, 0.0, 0.0, 0.0, 0.0, 0.0, 0.0, 0.0, 0.0, 0.0, 0.0, 0.0, 0.0, 0.0, 0.0, 0.0, 0.0, 0.0, 0.0, 0.0, 0.0, 0.0, 0.0, 0.0, 0.0, 0.0, 0.0, 0.0, 0.0, 0.0, 0.0, 0.0, 0.0, 0.0, 0.0, 0.0, 0.0, 0.0, 0.0, 0.0, 0.0, 0.0, 0.0, 0.0, 0.0, 0.0, 0.0, 0.0, 0.0, 0.0, 0.0, 0.0, 0.0, 0.0, 0.0, 0.0, 0.0, 0.0, 0.0, 0.0, 0.0, 0.0, 0.0, 0.0, 0.0, 0.0, 0.0, 0.0, 0.0, 0.0, 0.0, 0.0, 0.0, 0.0, 0.0, 0.0, 0.0, 0.0, 0.0, 0.0, 0.0, 0.0, 0.0, 0.0, 0.0, 0.0, 0.0, 0.0, 0.0, 0.0, 0.0, 0.0, 0.0, 0.0, 0.0, 0.0, 0.0, 0.0, 0.0, 0.0, 0.0, 0.0, 0.0, 0.0, 0.0, 0.0, 0.0, 0.0, 0.0, 0.0, 0.0, 0.0, 0.0, 0.0, 0.0, 0.0, 0.0, 0.0, 0.0, 0.0, 0.0, 0.0, 0.0, 0.0, 0.0, 0.0, 0.0, 0.0, 0.0, 0.0, 0.0, 0.0, 0.0, 0.0, 0.0, 0.0, 0.0, 0.0, 0.0, 0.0, 0.0, 0.0, 0.0, 0.0, 0.0, 0.0, 0.0, 0.0, 0.0, 0.0, 0.0, 0.0, 0.0, 0.0, 0.0, 0.0, 0.0, 0.0, 0.0, 0.0, 0.0, 0.0, 0.0, 0.0, 0.0, 0.0, 0.0, 0.0, 0.0, 0.0, 0.0, 0.0, 0.0, 0.0, 0.0, 0.0, 0.0, 0.0, 0.0, 0.0, 0.0, 0.0, 0.0, 0.0, 0.0, 0.0, 0.0, 0.0, 0.0, 0.0, 0.0, 0.0, 0.0, 0.0, 0.0, 0.0, 0.0, 0.0, 0.0, 0.0, 0.0, 0.0, 0.0, 0.0, 0.0, 0.0, 0.0, 0.0, 0.0, 0.0, 0.0, 0.0, 0.0, 0.0, 0.0, 0.0, 0.0, 0.0, 0.0, 0.0, 0.0, 0.0, 0.0, 0.0, 0.0, 0.0, 0.0, 0.0, 0.0, 0.0, 0.0, 0.0, 0.0, 0.0, 0.0, 0.0, 0.0, 0.0, 0.0, 0.0, 0.0, 0.0, 0.0, 0.0, 0.0, 0.0, 0.0, 0.0, 0.0, 0.0, 0.0, 0.0, 0.0, 0.0, 0.0, 0.0, 0.0, 0.0, 0.0, 0.0, 0.0, 0.0, 0.0, 0.0, 0.0, 0.0, 0.0, 0.0, 0.0, 0.0, 0.0, 0.0, 0.0, 0.0, 0.0, 0.0, 0.0, 0.0, 0.0, 0.0, 0.0, 0.0, 0.0, 0.0, 0.0, 0.0, 0.0, 0.0, 0.0, 0.0, 0.0, 0.0, 0.0, 0.0, 0.0, 0.0, 0.0, 0.0, 0.0, 0.0, 0.0, 0.0, 0.0, 0.0, 0.0, 0.0, 0.0, 0.0, 0.0, 0.0, 0.0, 0.0, 0.0, 0.0, 0.0, 0.0, 0.0, 0.0, 0.0, 0.0, 0.0, 0.0, 0.0, 0.0, 0.0, 0.0, 0.0, 0.0, 0.0, 0.0, 0.0, 0.0, 0.0, 0.0, 0.0, 0.0, 0.0, 0.0, 0.0, 0.0, 0.0, 0.0, 0.0, 0.0, 0.0, 0.0, 0.0, 0.0, 0.0, 0.0, 0.0, 0.0, 0.0, 0.0, 0.0, 0.0, 0.0, 0.0, 0.0, 0.0, 0.0, 0.0, 0.0, 0.0, 0.0, 0.0, 0.0, 0.0, 0.0, 0.0, 0.0, 0.0, 0.0, 0.0, 0.0, 0.0, 0.0, 0.0, 0.0, 0.0, 0.0, 0.0, 0.0, 0.0, 0.0, 0.0, 0.0, 0.0, 0.0, 0.0, 0.0, 0.0, 0.0, 0.0, 0.0, 0.0, 0.0, 0.0, 0.0, 0.0, 0.0, 0.0, 0.0, 0.0, 0.0, 0.0, 0.0, 0.0, 0.0, 0.0, 0.0, 0.0, 0.0, 0.0, 0.0, 0.0, 0.0, 0.0, 0.0, 0.0, 0.0, 0.0, 0.0, 0.0, 0.0, 0.0, 0.0, 0.0, 0.0, 0.0, 0.0, 0.0, 0.0, 0.0, 0.0, 0.0, 0.0, 0.0, 0.0, 0.0, 0.0, 0.0, 0.0, 0.0, 0.0, 0.0, 0.0, 0.0, 0.0, 0.0, 0.0, 0.0, 0.0, 0.0, 0.0, 0.0, 0.0, 0.0, 0.0, 0.0, 0.0, 0.0, 0.0, 0.0, 0.0, 0.0, 0.0, 0.0, 0.0, 0.0, 0.0, 0.0, 0.0, 0.0, 0.0, 0.0, 0.0, 0.0, 0.0, 0.0, 0.0, 0.0, 0.0, 0.0, 0.0, 0.0, 0.0, 0.0, 0.0, 0.0, 0.0, 0.0, 0.0, 0.0, 0.0, 0.0, 0.0, 0.0, 0.0, 0.0, 0.0, 0.0, 0.0, 0.0, 0.0, 0.0, 0.0, 0.0, 0.0, 0.0, 0.0, 0.0, 0.0, 0.0, 0.0, 0.0, 0.0, 0.0, 0.0, 0.0, 0.0, 0.0, 0.0, 0.0, 0.0, 0.0, 0.0, 0.0, 0.0, 0.0, 0.0, 0.0, 0.0, 0.0, 0.0, 0.0, 0.0, 0.0, 0.0, 0.0, 0.0, 0.0, 0.0, 0.0, 0.0, 0.0, 0.0, 0.0, 0.0, 0.0, 0.0, 0.0, 0.0, 0.0, 0.0, 0.0, 0.0, 0.0, 0.0, 0.0, 0.0, 0.0, 0.0, 0.0, 0.0, 0.0, 0.0, 0.0, 0.0, 0.0, 0.0, 0.0, 0.0, 0.0, 0.0, 0.0, 0.0, 0.0, 0.0, 0.0, 0.0, 0.0, 0.0, 0.0, 0.0, 0.0, 0.0, 0.0, 0.0, 0.0, 0.0, 0.0, 0.0, 0.0, 0.0, 0.0, 0.0, 0.0, 0.0, 0.0, 0.0, 0.0, 0.0, 0.0, 0.0, 0.0, 0.0, 0.0, 0.0, 0.0, 0.0, 0.0, 0.0, 0.0, 0.0, 0.0, 0.0, 0.0, 0.0, 0.0, 0.0, 0.0, 0.0, 0.0, 0.0, 0.0, 0.0, 0.0, 0.0, 0.0, 0.0, 0.0, 0.0, 0.0, 0.0, 0.0, 0.0, 0.0, 0.0, 0.0, 0.0, 0.0, 0.0, 0.0, 0.0, 0.0, 0.0, 0.0, 0.0, 0.0, 0.0, 0.0, 0.0, 0.0, 0.0, 0.0, 0.0, 0.0, 0.0, 0.0, 0.0, 0.0, 0.0, 0.0, 0.0, 0.0, 0.0, 0.0, 0.0, 0.0, 0.0, 0.0, 0.0, 0.0, 0.0, 0.0, 0.0, 0.0, 0.0, 0.0, 0.0, 0.0, 0.0, 0.0, 0.0, 0.0, 0.0, 0.0, 0.0, 0.0, 0.0, 0.0, 0.0, 0.0, 0.0, 0.0, 0.0, 0.0, 0.0, 0.0, 0.0, 0.0, 0.0, 0.0, 0.0, 0.0, 0.0, 0.0, 0.0, 0.0, 0.0, 0.0, 0.0, 0.0, 0.0, 0.0, 0.0, 0.0, 0.0, 0.0, 0.0, 0.0, 0.0, 0.0, 0.0, 0.0, 0.0, 0.0, 0.0, 0.0, 0.0, 0.0, 0.0, 0.0, 0.0, 0.0, 0.0, 0.0, 0.0, 0.0, 0.0, 0.0, 0.0, 0.0, 0.0, 0.0, 0.0, 0.0, 0.0, 0.0, 0.0, 0.0, 0.0, 0.0, 0.0, 0.0, 0.0, 0.0, 0.0, 0.0, 0.0, 0.0, 0.0, 0.0, 0.0, 0.0, 0.0, 0.0, 0.0, 0.0, 0.0, 0.0, 0.0, 0.0, 0.0, 0.0, 0.0, 0.0, 0.0, 0.0, 0.0, 0.0, 0.0, 0.0, 0.0, 0.0, 0.0, 0.0, 0.0, 0.0, 0.0, 0.0, 0.0, 0.0, 0.0, 0.0, 0.0, 0.0, 0.0, 0.0, 0.0, 0.0, 0.0, 0.0, 0.0, 0.0, 0.0, 0.0, 0.0, 0.0, 0.0, 0.0, 0.0, 0.0, 0.0, 0.0, 0.0, 0.0, 0.0, 0.0, 0.0, 0.0, 0.0, 0.0, 0.0, 0.0, 0.0, 0.0, 0.0, 0.0, 0.0, 0.0, 0.0, 0.0, 0.0, 0.0, 0.0, 0.0, 0.0, 0.0, 0.0, 0.0, 0.0, 0.0, 0.0, 0.0, 0.0, 0.0, 0.0, 0.0, 0.0, 0.0, 0.0, 0.0, 0.0, 0.0, 0.0, 0.0, 0.0, 0.0, 0.0, 0.0, 0.0, 0.0, 0.0, 0.0, 0.0, 0.0, 0.0, 0.0, 0.0, 0.0, 0.0, 0.0, 0.0, 0.0, 0.0, 0.0, 0.0, 0.0, 0.0, 0.0, 0.0, 0.0, 0.0, 0.0, 0.0, 0.0, 0.0, 0.0, 0.0, 0.0, 0.0, 0.0, 0.0, 0.0, 0.0, 0.0, 0.0, 0.0, 0.0, 0.0, 0.0, 0.0, 0.0, 0.0, 0.0, 0.0, 0.0, 0.0, 0.0, 0.0, 0.0, 0.0, 0.0, 0.0, 0.0, 0.0, 0.0, 0.0, 0.0, 0.0, 0.0, 0.0, 0.0, 0.0, 0.0, 0.0, 0.0, 0.0, 0.0, 0.0, 0.0, 0.0, 0.0, 0.0, 0.0, 0.0, 0.0, 0.0, 0.0, 0.0, 0.0, 0.0, 0.0, 0.0, 0.0, 0.0, 0.0, 0.0, 0.0, 0.0, 0.0, 0.0, 0.0, 0.0, 0.0, 0.0, 0.0, 0.0, 0.0, 0.0, 0.0, 0.0, 0.0, 0.0, 0.0, 0.0, 0.0, 0.0, 0.0, 0.0, 0.0, 0.0, 0.0, 0.0, 0.0, 0.0, 0.0, 0.0, 0.0, 0.0, 0.0, 0.0, 0.0, 0.0, 0.0, 0.0, 0.0, 0.0, 0.0, 0.0, 0.0, 0.0, 0.0, 0.0, 0.0, 0.0, 0.0, 0.0, 0.0, 0.0, 0.0, 0.0, 0.0, 0.0, 0.0, 0.0, 0.0, 0.0, 0.0, 0.0, 0.0, 0.0, 0.0, 0.0, 0.0, 0.0, 0.0, 0.0, 0.0, 0.0, 0.0, 0.0, 0.0, 0.0, 0.0, 0.0, 0.0, 0.0, 0.0, 0.0, 0.0, 0.0, 0.0, 0.0, 0.0, 0.0, 0.0, 0.0, 0.0, 0.0, 0.0, 0.0, 0.0, 0.0, 0.0, 0.0, 0.0, 0.0, 0.0, 0.0, 0.0, 0.0, 0.0, 0.0, 0.0, 0.0, 0.0, 0.0, 0.0, 0.0, 0.0, 0.0, 0.0, 0.0, 0.0, 0.0, 0.0, 0.0, 0.0, 0.0, 0.0, 0.0, 0.0, 0.0, 0.0, 0.0, 0.0, 0.0, 0.0, 0.0, 0.0, 0.0, 0.0, 0.0, 0.0, 0.0, 0.0, 0.0, 0.0, 0.0, 0.0, 0.0, 0.0, 0.0, 0.0, 0.0, 0.0, 0.0, 0.0, 0.0, 0.0, 0.0, 0.0, 0.0, 0.0, 0.0, 0.0, 0.0, 0.0, 0.0, 0.0, 0.0, 0.0, 0.0, 0.0, 0.0, 0.0, 0.0, 0.0, 0.0, 0.0, 0.0, 0.0, 0.0, 0.0, 0.0, 0.0, 0.0, 0.0, 0.0, 0.0, 0.0, 0.0, 0.0, 0.0, 0.0, 0.0, 0.0, 0.0, 0.0, 0.0, 0.0, 0.0, 0.0, 0.0, 0.0, 0.0, 0.0, 0.0, 0.0, 0.0, 0.0, 0.0, 0.0, 0.0, 0.0, 0.0, 0.0, 0.0, 1.0, 0.5, 1.0, 1.0, 0.9688, 1.0, 0.9688, 0.5, 0.9688, 0.5, 0.9688, 1.0, 0.9375, 1.0, 0.9375, 0.5, 0.9375, 0.5, 0.9375, 1.0, 0.9062, 1.0, 0.9062, 0.5, 0.9062, 0.5, 0.9062, 1.0, 0.875, 1.0, 0.875, 0.5, 0.875, 0.5, 0.875, 1.0, 0.8438, 1.0, 0.8438, 0.5, 0.8438, 0.5, 0.8438, 1.0, 0.8125, 1.0, 0.8125, 0.5, 0.8125, 0.5, 0.8125, 1.0, 0.7812, 1.0, 0.7812, 0.5, 0.7812, 0.5, 0.7812, 1.0, 0.75, 1.0, 0.75, 0.5, 0.75, 0.5, 0.75, 1.0, 0.7188, 1.0, 0.7188, 0.5, 0.7188, 0.5, 0.7188, 1.0, 0.6875, 1.0, 0.6875, 0.5, 0.6875, 0.5, 0.6875, 1.0, 0.6562, 1.0, 0.6562, 0.5, 0.6562, 0.5, 0.6562, 1.0, 0.625, 1.0, 0.625, 0.5, 0.625, 0.5, 0.625, 1.0, 0.5938, 1.0, 0.5938, 0.5, 0.5938, 0.5, 0.5938, 1.0, 0.5625, 1.0, 0.5625, 0.5, 0.5625, 0.5, 0.5625, 1.0, 0.5312, 1.0, 0.5312, 0.5, 0.5312, 0.5, 0.5312, 1.0, 0.5, 1.0, 0.5, 0.5, 0.5, 0.5, 0.5, 1.0, 0.4688, 1.0, 0.4688, 0.5, 0.4688, 0.5, 0.4688, 1.0, 0.4375, 1.0, 0.4375, 0.5, 0.4375, 0.5, 0.4375, 1.0, 0.4062, 1.0, 0.4062, 0.5, 0.4062, 0.5, 0.4062, 1.0, 0.375, 1.0, 0.375, 0.5, 0.375, 0.5, 0.375, 1.0, 0.3438, 1.0, 0.3438, 0.5, 0.3438, 0.5, 0.3438, 1.0, 0.3125, 1.0, 0.3125, 0.5, 0.3125, 0.5, 0.3125, 1.0, 0.2812, 1.0, 0.2812, 0.5, 0.2812, 0.5, 0.2812, 1.0, 0.25, 1.0, 0.25, 0.5, 0.25, 0.5, 0.25, 1.0, 0.2188, 1.0, 0.2188, 0.5, 0.2188, 0.5, 0.2188, 1.0, 0.1875, 1.0, 0.1875, 0.5, 0.1875, 0.5, 0.1875, 1.0, 0.1562, 1.0, 0.1562, 0.5, 0.1562, 0.5, 0.1562, 1.0, 0.125, 1.0, 0.125, 0.5, 0.125, 0.5, 0.125, 1.0, 0.09375, 1.0, 0.09375, 0.5, 0.09375, 0.5, 0.09375, 1.0, 0.0625, 1.0, 0.0625, 0.5, 0.3125, 1.0, 0.3438, 1.0, 0.3438, 1.0, 0.3125, 1.0, 0.0625, 0.5, 0.0625, 1.0, 0.03125, 1.0, 0.03125, 0.5, 0.03125, 0.5, 0.03125, 1.0, 0.0, 1.0, 0.0, 0.5, 0.75, 0.49, 0.7968, 0.4854, 0.8418, 0.4717, 0.8833, 0.4496, 0.9197, 0.4197, 0.9496, 0.3833, 0.9717, 0.3418, 0.9854, 0.2968, 0.99, 0.25, 0.9854, 0.2032, 0.9717, 0.1582, 0.9496, 0.1167, 0.9197, 0.08029, 0.8833, 0.05045, 0.8418, 0.02827, 0.7968, 0.01461, 0.75, 0.01, 0.7032, 0.01461, 0.6582, 0.02827, 0.6167, 0.05045, 0.5803, 0.08029, 0.5504, 0.1167, 0.5283, 0.1582, 0.5146, 0.2032, 0.51, 0.25, 0.5146, 0.2968, 0.5283, 0.3418, 0.5504, 0.3833, 0.5803, 0.4197, 0.6167, 0.4496, 0.6582, 0.4717, 0.7032, 0.4854, 0.25, 1.0, 0.2812, 1.0, 0.2812, 1.0, 0.25, 1.0, 0.03125, 1.0, 0.0625, 1.0, 0.0625, 1.0, 0.03125, 1.0, 0.7188, 1.0, 0.75, 1.0, 0.75, 1.0, 0.7188, 1.0, 0.4375, 1.0, 0.4688, 1.0, 0.4688, 1.0, 0.4375, 1.0, 0.1562, 1.0, 0.1875, 1.0, 0.1875, 1.0, 0.1562, 1.0, 0.8438, 1.0, 0.875, 1.0, 0.875, 1.0, 0.8438, 1.0, 0.5625, 1.0, 0.5938, 1.0, 0.5938, 1.0, 0.5625, 1.0, 0.2812, 1.0, 0.3125, 1.0, 0.3125, 1.0, 0.2812, 1.0, 0.9688, 1.0, 1.0, 1.0, 1.0, 1.0, 0.9688, 1.0, 0.0, 1.0, 0.03125, 1.0, 0.03125, 1.0, 0.0, 1.0, 0.6875, 1.0, 0.7188, 1.0, 0.7188, 1.0, 0.6875, 1.0, 0.4062, 1.0, 0.4375, 1.0, 0.4375, 1.0, 0.4062, 1.0, 0.125, 1.0, 0.1562, 1.0, 0.1562, 1.0, 0.125, 1.0, 0.8125, 1.0, 0.8438, 1.0, 0.8438, 1.0, 0.8125, 1.0, 0.5312, 1.0, 0.5625, 1.0, 0.5625, 1.0, 0.5312, 1.0, 0.25, 1.0, 0.2812, 1.0, 0.2812, 1.0, 0.25, 1.0, 0.9375, 1.0, 0.9688, 1.0, 0.9688, 1.0, 0.9375, 1.0, 0.6562, 1.0, 0.6875, 1.0, 0.6875, 1.0, 0.6562, 1.0, 0.375, 1.0, 0.4062, 1.0, 0.4062, 1.0, 0.375, 1.0, 0.09375, 1.0, 0.125, 1.0, 0.125, 1.0, 0.09375, 1.0, 0.7812, 1.0, 0.8125, 1.0, 0.8125, 1.0, 0.7812, 1.0, 0.5, 1.0, 0.5312, 1.0, 0.5312, 1.0, 0.5, 1.0, 0.2188, 1.0, 0.25, 1.0, 0.25, 1.0, 0.2188, 1.0, 0.9062, 1.0, 0.9375, 1.0, 0.9375, 1.0, 0.9062, 1.0, 0.625, 1.0, 0.6562, 1.0, 0.6562, 1.0, 0.625, 1.0, 0.3438, 1.0, 0.375, 1.0, 0.375, 1.0, 0.3438, 1.0, 0.0625, 1.0, 0.09375, 1.0, 0.09375, 1.0, 0.0625, 1.0, 0.75, 1.0, 0.7812, 1.0, 0.7812, 1.0, 0.75, 1.0, 0.4688, 1.0, 0.5, 1.0, 0.5, 1.0, 0.4688, 1.0, 0.1875, 1.0, 0.2188, 1.0, 0.2188, 1.0, 0.1875, 1.0, 0.875, 1.0, 0.9062, 1.0, 0.9062, 1.0, 0.875, 1.0, 0.5938, 1.0, 0.625, 1.0, 0.625, 1.0, 0.5938, 1.0, 0.1562, 1.0, 0.1875, 1.0, 0.1875, 1.0, 0.1562, 1.0, 0.6562, 1.0, 0.6875, 1.0, 0.6875, 1.0, 0.6562, 1.0, 0.2188, 1.0, 0.25, 1.0, 0.25, 1.0, 0.2188, 1.0, 0.625, 1.0, 0.6562, 1.0, 0.6562, 1.0, 0.625, 1.0, 0.1875, 1.0, 0.2188, 1.0, 0.2188, 1.0, 0.1875, 1.0, 0.5938, 1.0, 0.625, 1.0, 0.625, 1.0, 0.5938, 1.0, 0.1562, 1.0, 0.1875, 1.0, 0.1875, 1.0, 0.1562, 1.0, 0.5625, 1.0, 0.5938, 1.0, 0.5938, 1.0, 0.5625, 1.0, 0.9688, 1.0, 1.0, 1.0, 1.0, 1.0, 0.9688, 1.0, 0.125, 1.0, 0.1562, 1.0, 0.1562, 1.0, 0.125, 1.0, 0.5312, 1.0, 0.5625, 1.0, 0.5625, 1.0, 0.5312, 1.0, 0.9375, 1.0, 0.9688, 1.0, 0.9688, 1.0, 0.9375, 1.0, 0.09375, 1.0, 0.125, 1.0, 0.125, 1.0, 0.09375, 1.0, 0.5, 1.0, 0.5312, 1.0, 0.5312, 1.0, 0.5, 1.0, 0.9062, 1.0, 0.9375, 1.0, 0.9375, 1.0, 0.9062, 1.0, 0.0625, 1.0, 0.09375, 1.0, 0.09375, 1.0, 0.0625, 1.0, 0.4688, 1.0, 0.5, 1.0, 0.5, 1.0, 0.4688, 1.0, 0.875, 1.0, 0.9062, 1.0, 0.9062, 1.0, 0.875, 1.0, 0.03125, 1.0, 0.0625, 1.0, 0.0625, 1.0, 0.03125, 1.0, 0.4375, 1.0, 0.4688, 1.0, 0.4688, 1.0, 0.4375, 1.0, 0.8438, 1.0, 0.875, 1.0, 0.875, 1.0, 0.8438, 1.0, 0.0, 1.0, 0.03125, 1.0, 0.03125, 1.0, 0.0, 1.0, 0.4062, 1.0, 0.4375, 1.0, 0.4375, 1.0, 0.4062, 1.0, 0.8125, 1.0, 0.8438, 1.0, 0.8438, 1.0, 0.8125, 1.0, 0.375, 1.0, 0.4062, 1.0, 0.4062, 1.0, 0.375, 1.0, 0.7812, 1.0, 0.8125, 1.0, 0.8125, 1.0, 0.7812, 1.0, 0.3438, 1.0, 0.375, 1.0, 0.375, 1.0, 0.3438, 1.0, 0.75, 1.0, 0.7812, 1.0, 0.7812, 1.0, 0.75, 1.0, 0.3125, 1.0, 0.3438, 1.0, 0.3438, 1.0, 0.3125, 1.0, 0.7188, 1.0, 0.75, 1.0, 0.75, 1.0, 0.7188, 1.0, 0.2812, 1.0, 0.3125, 1.0, 0.3125, 1.0, 0.2812, 1.0, 0.6875, 1.0, 0.7188, 1.0, 0.7188, 1.0, 0.6875, 1.0, 0.9062, 1.0, 0.9375, 1.0, 0.9375, 1.0, 0.9062, 1.0, 0.5625, 1.0, 0.5938, 1.0, 0.5938, 1.0, 0.5625, 1.0, 0.9688, 1.0, 1.0, 1.0, 1.0, 1.0, 0.9688, 1.0, 0.125, 1.0, 0.1562, 1.0, 0.1562, 1.0, 0.125, 1.0, 0.5312, 1.0, 0.5625, 1.0, 0.5625, 1.0, 0.5312, 1.0, 0.9375, 1.0, 0.9688, 1.0, 0.9688, 1.0, 0.9375, 1.0, 0.09375, 1.0, 0.125, 1.0, 0.125, 1.0, 0.09375, 1.0, 0.5, 1.0, 0.5312, 1.0, 0.5312, 1.0, 0.5, 1.0, 0.9062, 1.0, 0.9375, 1.0, 0.9375, 1.0, 0.9062, 1.0, 0.0625, 1.0, 0.09375, 1.0, 0.09375, 1.0, 0.0625, 1.0, 0.4688, 1.0, 0.5, 1.0, 0.5, 1.0, 0.4688, 1.0, 0.875, 1.0, 0.9062, 1.0, 0.9062, 1.0, 0.875, 1.0, 0.03125, 1.0, 0.0625, 1.0, 0.0625, 1.0, 0.03125, 1.0, 0.4375, 1.0, 0.4688, 1.0, 0.4688, 1.0, 0.4375, 1.0, 0.8438, 1.0, 0.875, 1.0, 0.875, 1.0, 0.8438, 1.0, 0.0, 1.0, 0.03125, 1.0, 0.03125, 1.0, 0.0, 1.0, 0.4062, 1.0, 0.4375, 1.0, 0.4375, 1.0, 0.4062, 1.0, 0.8125, 1.0, 0.8438, 1.0, 0.8438, 1.0, 0.8125, 1.0, 0.375, 1.0, 0.4062, 1.0, 0.4062, 1.0, 0.375, 1.0, 0.7812, 1.0, 0.8125, 1.0, 0.8125, 1.0, 0.7812, 1.0, 0.3438, 1.0, 0.375, 1.0, 0.375, 1.0, 0.3438, 1.0, 0.75, 1.0, 0.7812, 1.0, 0.7812, 1.0, 0.75, 1.0, 0.3125, 1.0, 0.3438, 1.0, 0.3438, 1.0, 0.3125, 1.0, 0.7188, 1.0, 0.75, 1.0, 0.75, 1.0, 0.7188, 1.0, 0.2812, 1.0, 0.3125, 1.0, 0.3125, 1.0, 0.2812, 1.0, 0.6875, 1.0, 0.7188, 1.0, 0.7188, 1.0, 0.6875, 1.0, 0.25, 1.0, 0.2812, 1.0, 0.2812, 1.0, 0.25, 1.0, 0.6562, 1.0, 0.6875, 1.0, 0.6875, 1.0, 0.6562, 1.0, 0.2188, 1.0, 0.25, 1.0, 0.25, 1.0, 0.2188, 1.0, 0.625, 1.0, 0.6562, 1.0, 0.6562, 1.0, 0.625, 1.0, 0.1875, 1.0, 0.2188, 1.0, 0.2188, 1.0, 0.1875, 1.0, 0.5938, 1.0, 0.625, 1.0, 0.625, 1.0, 0.5938, 1.0, 0.2968, 0.4854, 0.25, 0.49, 0.2032, 0.4854, 0.1582, 0.4717, 0.1167, 0.4496, 0.08029, 0.4197, 0.05045, 0.3833, 0.02827, 0.3418, 0.01461, 0.2968, 0.01, 0.25, 0.01461, 0.2032, 0.02827, 0.1582, 0.05045, 0.1167, 0.08029, 0.08029, 0.1167, 0.05045, 0.1582, 0.02827, 0.2032, 0.01461, 0.25, 0.01, 0.2968, 0.01461, 0.3418, 0.02827, 0.3833, 0.05045, 0.4197, 0.08029, 0.4496, 0.1167, 0.4717, 0.1582, 0.4854, 0.2032, 0.49, 0.25, 0.4854, 0.2968, 0.4717, 0.3418, 0.4496, 0.3833, 0.4197, 0.4197, 0.3833, 0.4496, 0.3418, 0.4717, 0.0625, 1.0, 0.09375, 1.0, 0.09375, 1.0, 0.0625, 1.0, 0.4688, 1.0, 0.5, 1.0, 0.5, 1.0, 0.4688, 1.0, 0.875, 1.0, 0.9062, 1.0, 0.9062, 1.0, 0.875, 1.0, 0.03125, 1.0, 0.0625, 1.0, 0.0625, 1.0, 0.03125, 1.0, 0.4375, 1.0, 0.4688, 1.0, 0.4688, 1.0, 0.4375, 1.0, 0.8438, 1.0, 0.875, 1.0, 0.875, 1.0, 0.8438, 1.0, 0.0, 1.0, 0.03125, 1.0, 0.03125, 1.0, 0.0, 1.0, 0.4062, 1.0, 0.4375, 1.0, 0.4375, 1.0, 0.4062, 1.0, 0.8125, 1.0, 0.8438, 1.0, 0.8438, 1.0, 0.8125, 1.0, 0.375, 1.0, 0.4062, 1.0, 0.4062, 1.0, 0.375, 1.0, 0.7812, 1.0, 0.8125, 1.0, 0.8125, 1.0, 0.7812, 1.0, 0.3438, 1.0, 0.375, 1.0, 0.375, 1.0, 0.3438, 1.0, 0.75, 1.0, 0.7812, 1.0, 0.7812, 1.0, 0.75, 1.0, 0.3125, 1.0, 0.3438, 1.0, 0.3438, 1.0, 0.3125, 1.0, 0.7188, 1.0, 0.75, 1.0, 0.75, 1.0, 0.7188, 1.0, 0.2812, 1.0, 0.3125, 1.0, 0.3125, 1.0, 0.2812, 1.0, 0.6875, 1.0, 0.7188, 1.0, 0.7188, 1.0, 0.6875, 1.0, 0.25, 1.0, 0.2812, 1.0, 0.2812, 1.0, 0.25, 1.0, 0.6562, 1.0, 0.6875, 1.0, 0.6875, 1.0, 0.6562, 1.0, 0.2188, 1.0, 0.25, 1.0, 0.25, 1.0, 0.2188, 1.0, 0.625, 1.0, 0.6562, 1.0, 0.6562, 1.0, 0.625, 1.0, 0.1875, 1.0, 0.2188, 1.0, 0.2188, 1.0, 0.1875, 1.0, 0.5938, 1.0, 0.625, 1.0, 0.625, 1.0, 0.5938, 1.0, 0.1562, 1.0, 0.1875, 1.0, 0.1875, 1.0, 0.1562, 1.0, 0.5625, 1.0, 0.5938, 1.0, 0.5938, 1.0, 0.5625, 1.0, 0.9688, 1.0, 1.0, 1.0, 1.0, 1.0, 0.9688, 1.0, 0.125, 1.0, 0.1562, 1.0, 0.1562, 1.0, 0.125, 1.0, 0.5312, 1.0, 0.5625, 1.0, 0.5625, 1.0, 0.5312, 1.0, 0.9375, 1.0, 0.9688, 1.0, 0.9688, 1.0, 0.9375, 1.0, 0.09375, 1.0, 0.125, 1.0, 0.125, 1.0, 0.09375, 1.0, 0.5, 1.0, 0.5312, 1.0, 0.5312, 1.0, 0.5, 1.0])
me_circle.use_remesh_fix_poles = True
me_circle.use_remesh_preserve_attributes = False
me_circle.use_mirror_vertex_groups = False
me_circle.update()

# ---- objects
ob_circle = bpy.data.objects.new('Circle', me_circle)

# ---- transforms, parenting, visibility, modifiers, constraints
ob_circle.location = (0.0, 0.0, 0.0)
ob_circle.rotation_euler = (1.571, -0.0, 1.571)
ob_circle.scale = (0.3713, 0.3713, 0.3713)
ob_circle.lineart.crease_threshold = 0.0
_m = ob_circle.modifiers.new('Auto Smooth', 'NODES')
_m.node_group = ng_auto_smooth
_gi = [s.identifier for s in ng_auto_smooth.interface.items_tree if s.item_type == 'SOCKET' and s.in_out == 'INPUT']
_m[_gi[1]] = 1.396  # Angle

# ---- collection membership
col_collection.objects.link(ob_circle)

# ---- scene / render settings (as saved in the file)
scene.frame_start = 1; scene.frame_end = 250; scene.frame_set(1)
scene.render.engine = 'BLENDER_EEVEE_NEXT'
scene.cycles.use_denoising = False
scene.cycles.samples = 128
scene.cycles.sampling_pattern = 'TABULATED_SOBOL'
scene.cycles.use_adaptive_sampling = False
scene.cycles.use_light_tree = False
scene.view_settings.view_transform = 'Filmic'
bpy.context.view_layer.update()

# ---- added for rendering (the .blend has no active camera and no usable light): camera, sun
cam_auto = bpy.data.cameras.new('AutoCamera')
cam_auto.lens = 50.0
cam_auto.sensor_width = 36.0
cam_auto.clip_end = 1000.0
ob_auto_camera = bpy.data.objects.new('AutoCamera', cam_auto)
scene.collection.objects.link(ob_auto_camera)
ob_auto_camera.location = (1.15318, -1.3247, 0.88313)
ob_auto_camera.rotation_euler = (1.09748, -7.21219e-08, 0.694738)
scene.camera = ob_auto_camera
light_auto_sun = bpy.data.lights.new('AutoSun', 'SUN')
light_auto_sun.energy = 3.0
light_auto_sun.angle = 0.0523599
ob_auto_sun = bpy.data.objects.new('AutoSun', light_auto_sun)
scene.collection.objects.link(ob_auto_sun)
ob_auto_sun.rotation_euler = (0.872665, 0.174533, 0.523599)
bpy.context.view_layer.update()
